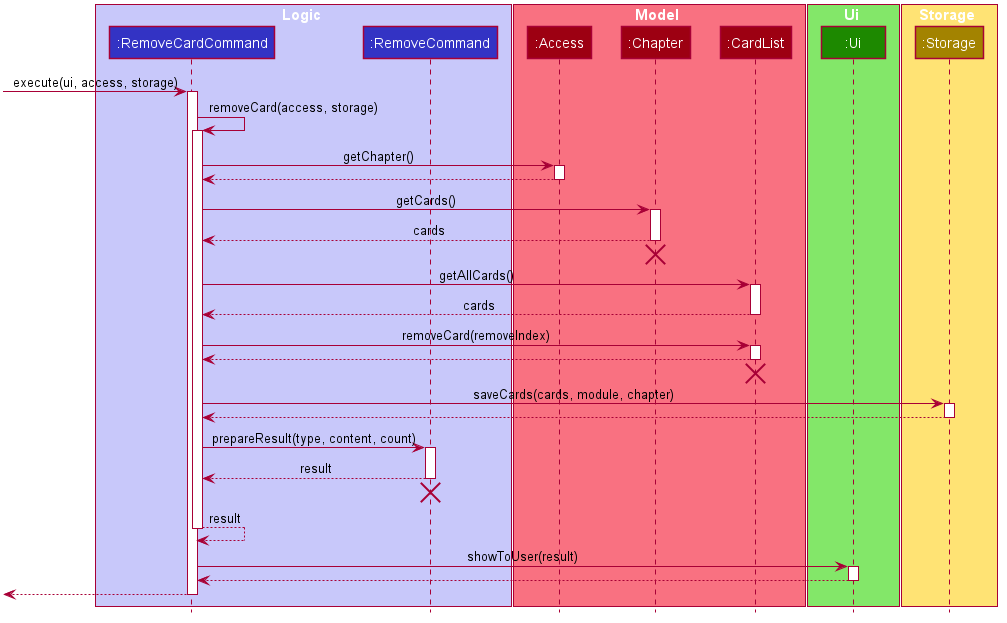

The diagram above was rendered by PlantUML. Its source (embedded in the PNG):
@startuml








skinparam BackgroundColor #FFFFFFF

skinparam Shadowing false

skinparam Class {
    FontColor #FFFFFF
    BorderThickness 1
    BorderColor #FFFFFF
    StereotypeFontColor #FFFFFF
    FontName Arial
}

skinparam Actor {
    BorderColor #000000
    Color #000000
    FontName Arial
}

skinparam Sequence {
    MessageAlign center
    BoxFontSize 15
    BoxPadding 0
    BoxFontColor #FFFFFF
    FontName Arial
}

skinparam Participant {
    FontColor #FFFFFFF
    Padding 20
}

skinparam MinClassWidth 50
skinparam ParticipantPadding 10
skinparam Shadowing false
skinparam DefaultTextAlignment center
skinparam packageStyle Rectangle
skinparam classAttributeIconSize 0
skinparam classAttributeFontColor white

hide footbox
hide members
hide circle

box Logic #C8C8FA
participant ":RemoveCardCommand" as RemoveCardCommand #3333C4
participant ":RemoveCommand" as RemoveCommand #3333C4
end box

box Model #F97181
participant ":Access" as Access #9D0012
participant ":Chapter" as Chapter #9D0012
participant ":CardList" as CardList #9D0012
end box

box Ui #83E769
participant ":Ui" as Ui #1D8900
end box

box Storage #FFE374
participant ":Storage" as Storage #A38300
end box

-> RemoveCardCommand : execute(ui, access, storage)
activate RemoveCardCommand
RemoveCardCommand -> RemoveCardCommand : removeCard(access, storage)
activate RemoveCardCommand
RemoveCardCommand -> Access : getChapter()
activate Access
RemoveCardCommand <-- Access
deactivate Access
RemoveCardCommand -> Chapter : getCards()
activate Chapter
RemoveCardCommand <-- Chapter : cards
deactivate Chapter
[<-[hidden]- Chapter
destroy Chapter
RemoveCardCommand -> CardList : getAllCards()
activate CardList
RemoveCardCommand <-- CardList : cards
deactivate CardList
RemoveCardCommand -> CardList : removeCard(removeIndex)
activate CardList
RemoveCardCommand <-- CardList 
deactivate CardList
[<-[hidden]- CardList
destroy CardList
RemoveCardCommand -> Storage : saveCards(cards, module, chapter)
activate Storage
RemoveCardCommand <-- Storage
deactivate Storage
RemoveCardCommand -> RemoveCommand : prepareResult(type, content, count)
activate RemoveCommand
RemoveCardCommand <-- RemoveCommand : result
deactivate RemoveCommand
[<-[hidden]- RemoveCommand
destroy RemoveCommand
RemoveCardCommand --> RemoveCardCommand : result
deactivate RemoveCardCommand
RemoveCardCommand -> Ui : showToUser(result)
activate Ui
RemoveCardCommand <-- Ui
deactivate Ui
<-- RemoveCardCommand
deactivate RemoveCardCommand
@enduml